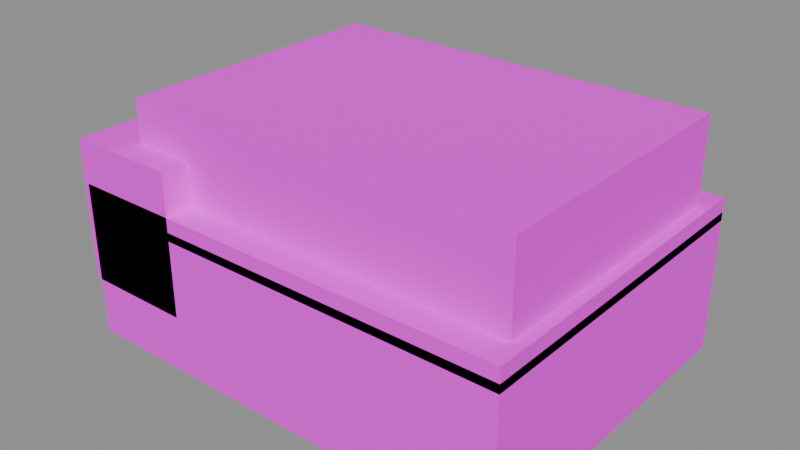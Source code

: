 # Source: item_clothes.blend  (saved by Blender 4.2.68; exported with 4.5.12 LTS)
import bpy
from mathutils import Matrix  # noqa: F401  (used for matrix-valued properties, if any)

bpy.ops.wm.read_factory_settings(use_empty=True)
scene = bpy.context.scene
scene.name = 'Scene'

# ---- collections
col_anchors = bpy.data.collections.new('Anchors'); scene.collection.children.link(col_anchors)
col_world = bpy.data.collections.new('World'); scene.collection.children.link(col_world)

# ---- images (referenced by path relative to the original .blend; pixels are not part of the script)
import os
ASSET_DIR = os.environ.get("B2B_ASSET_DIR", "")  # directory of the original .blend (textures are referenced by path, not embedded)
HERE = os.path.dirname(os.path.abspath(__file__))  # packed textures are extracted next to this script under _unpacked/

def load_image(name, relpath, width, height, colorspace="sRGB"):
    """Load a texture the original file referenced (path relative to the .blend, or extracted next to this script)."""
    p = next((c for c in (os.path.join(HERE, relpath), os.path.join(ASSET_DIR, relpath)) if relpath and os.path.exists(c)), "")
    if p:
        img = bpy.data.images.load(p, check_existing=True)
        img.name = name
    else:  # same state as the original file: an image datablock whose file is absent (Cycles renders it pink)
        img = bpy.data.images.new(name, width, height)
        img.source = "FILE"
        img.filepath = "//" + (relpath or name)
    img.colorspace_settings.name = colorspace
    return img
img_palette_png = load_image('palette.png', 'palette.png', 1024, 1024, 'sRGB')

# ---- materials (node trees are filled in below, after node groups)
mat_tanghalanpalette = bpy.data.materials.new('TanghalanPalette')

# ---- material node trees
mat_tanghalanpalette.use_nodes = True; mat_tanghalanpalette.node_tree.nodes.clear()
_N = mat_tanghalanpalette.node_tree.nodes; _L = mat_tanghalanpalette.node_tree.links
n0 = _N.new('ShaderNodeBsdfPrincipled'); n0.name = 'Principled BSDF'; n0.location = (10, 300)
n0.inputs[2].default_value = 1.0
n1 = _N.new('ShaderNodeOutputMaterial'); n1.name = 'Material Output'; n1.location = (300, 300)
n2 = _N.new('ShaderNodeTexImage'); n2.name = 'Image Texture'; n2.location = (0, 0)
n2.image = img_palette_png
n2.interpolation = 'Closest'
_L.new(n0.outputs[0], n1.inputs[0])
_L.new(n2.outputs[0], n0.inputs[0])
n1.is_active_output = True

# ---- meshes
me_m__item_clothes = bpy.data.meshes.new('M__item_clothes')
me_m__item_clothes.from_pydata([(0.08, -0.06, 0.055), (0.08, 0.06, 0.055), (0.08, -0.06, 0.005), (0.08, 0.06, 0.005), (-0.08, 0.06, 0.055), (-0.08, -0.06, 0.055), (-0.08, 0.06, 0.005), (-0.08, -0.06, 0.005), (-0.08, 0.06, 0.055), (0.08, 0.06, 0.055), (-0.08, -0.06, 0.055), (0.08, -0.06, 0.055), (-0.08, -0.06, 0.005), (0.08, -0.06, 0.005), (-0.08, 0.06, 0.005), (0.08, 0.06, 0.005), (-0.08, -0.06, 0.055), (0.08, -0.06, 0.055), (-0.08, -0.06, 0.005), (0.08, -0.06, 0.005), (0.08, 0.06, 0.055), (-0.08, 0.06, 0.055), (0.08, 0.06, 0.005), (-0.08, 0.06, 0.005), (0.076, -0.05, 0.09), (0.076, 0.05, 0.09), (0.076, -0.05, 0.05), (0.076, 0.05, 0.05), (-0.064, 0.05, 0.09), (-0.064, -0.05, 0.09), (-0.064, 0.05, 0.05), (-0.064, -0.05, 0.05), (-0.064, 0.05, 0.09), (0.076, 0.05, 0.09), (-0.064, -0.05, 0.09), (0.076, -0.05, 0.09), (-0.064, -0.05, 0.05), (0.076, -0.05, 0.05), (-0.064, 0.05, 0.05), (0.076, 0.05, 0.05), (-0.064, -0.05, 0.09), (0.076, -0.05, 0.09), (-0.064, -0.05, 0.05), (0.076, -0.05, 0.05), (0.076, 0.05, 0.09), (-0.064, 0.05, 0.09), (0.076, 0.05, 0.05), (-0.064, 0.05, 0.05), (0.08, -0.06, 0.06), (0.08, 0.06, 0.06), (0.08, -0.06, 0.052), (0.08, 0.06, 0.052), (-0.08, 0.06, 0.06), (-0.08, -0.06, 0.06), (-0.08, 0.06, 0.052), (-0.08, -0.06, 0.052), (-0.08, 0.06, 0.06), (0.08, 0.06, 0.06), (-0.08, -0.06, 0.06), (0.08, -0.06, 0.06), (-0.08, -0.06, 0.052), (0.08, -0.06, 0.052), (-0.08, 0.06, 0.052), (0.08, 0.06, 0.052), (-0.08, -0.06, 0.06), (0.08, -0.06, 0.06), (-0.08, -0.06, 0.052), (0.08, -0.06, 0.052), (0.08, 0.06, 0.06), (-0.08, 0.06, 0.06), (0.08, 0.06, 0.052), (-0.08, 0.06, 0.052), (-0.042, -0.06, 0.075), (-0.042, 0.06, 0.075), (-0.042, -0.06, 0.025), (-0.042, 0.06, 0.025), (-0.082, 0.06, 0.075), (-0.082, -0.06, 0.075), (-0.082, 0.06, 0.025), (-0.082, -0.06, 0.025), (-0.082, 0.06, 0.075), (-0.042, 0.06, 0.075), (-0.082, -0.06, 0.075), (-0.042, -0.06, 0.075), (-0.082, -0.06, 0.025), (-0.042, -0.06, 0.025), (-0.082, 0.06, 0.025), (-0.042, 0.06, 0.025), (-0.082, -0.06, 0.075), (-0.042, -0.06, 0.075), (-0.082, -0.06, 0.025), (-0.042, -0.06, 0.025), (-0.042, 0.06, 0.075), (-0.082, 0.06, 0.075), (-0.042, 0.06, 0.025), (-0.082, 0.06, 0.025)], [], [(0, 2, 1), (2, 3, 1), (4, 6, 5), (6, 7, 5), (8, 10, 9), (10, 11, 9), (12, 14, 13), (14, 15, 13), (16, 18, 17), (18, 19, 17), (20, 22, 21), (22, 23, 21), (24, 26, 25), (26, 27, 25), (28, 30, 29), (30, 31, 29), (32, 34, 33), (34, 35, 33), (36, 38, 37), (38, 39, 37), (40, 42, 41), (42, 43, 41), (44, 46, 45), (46, 47, 45), (48, 50, 49), (50, 51, 49), (52, 54, 53), (54, 55, 53), (56, 58, 57), (58, 59, 57), (60, 62, 61), (62, 63, 61), (64, 66, 65), (66, 67, 65), (68, 70, 69), (70, 71, 69), (72, 74, 73), (74, 75, 73), (76, 78, 77), (78, 79, 77), (80, 82, 81), (82, 83, 81), (84, 86, 85), (86, 87, 85), (88, 90, 89), (90, 91, 89), (92, 94, 93), (94, 95, 93)])
_uv = me_m__item_clothes.uv_layers.new(name='UVMap')
_uv.uv.foreach_set('vector', [0.07812, 0.9531, 0.07812, 0.9531, 0.07812, 0.9531, 0.07812, 0.9531, 0.07812, 0.9531, 0.07812, 0.9531, 0.07812, 0.9531, 0.07812, 0.9531, 0.07812, 0.9531, 0.07812, 0.9531, 0.07812, 0.9531, 0.07812, 0.9531, 0.07812, 0.9531, 0.07812, 0.9531, 0.07812, 0.9531, 0.07812, 0.9531, 0.07812, 0.9531, 0.07812, 0.9531, 0.07812, 0.9531, 0.07812, 0.9531, 0.07812, 0.9531, 0.07812, 0.9531, 0.07812, 0.9531, 0.07812, 0.9531, 0.07812, 0.9531, 0.07812, 0.9531, 0.07812, 0.9531, 0.07812, 0.9531, 0.07812, 0.9531, 0.07812, 0.9531, 0.07812, 0.9531, 0.07812, 0.9531, 0.07812, 0.9531, 0.07812, 0.9531, 0.07812, 0.9531, 0.07812, 0.9531, 0.1094, 0.9531, 0.1094, 0.9531, 0.1094, 0.9531, 0.1094, 0.9531, 0.1094, 0.9531, 0.1094, 0.9531, 0.1094, 0.9531, 0.1094, 0.9531, 0.1094, 0.9531, 0.1094, 0.9531, 0.1094, 0.9531, 0.1094, 0.9531, 0.1094, 0.9531, 0.1094, 0.9531, 0.1094, 0.9531, 0.1094, 0.9531, 0.1094, 0.9531, 0.1094, 0.9531, 0.1094, 0.9531, 0.1094, 0.9531, 0.1094, 0.9531, 0.1094, 0.9531, 0.1094, 0.9531, 0.1094, 0.9531, 0.1094, 0.9531, 0.1094, 0.9531, 0.1094, 0.9531, 0.1094, 0.9531, 0.1094, 0.9531, 0.1094, 0.9531, 0.1094, 0.9531, 0.1094, 0.9531, 0.1094, 0.9531, 0.1094, 0.9531, 0.1094, 0.9531, 0.1094, 0.9531, 0.1406, 0.9531, 0.1406, 0.9531, 0.1406, 0.9531, 0.1406, 0.9531, 0.1406, 0.9531, 0.1406, 0.9531, 0.1406, 0.9531, 0.1406, 0.9531, 0.1406, 0.9531, 0.1406, 0.9531, 0.1406, 0.9531, 0.1406, 0.9531, 0.1406, 0.9531, 0.1406, 0.9531, 0.1406, 0.9531, 0.1406, 0.9531, 0.1406, 0.9531, 0.1406, 0.9531, 0.1406, 0.9531, 0.1406, 0.9531, 0.1406, 0.9531, 0.1406, 0.9531, 0.1406, 0.9531, 0.1406, 0.9531, 0.1406, 0.9531, 0.1406, 0.9531, 0.1406, 0.9531, 0.1406, 0.9531, 0.1406, 0.9531, 0.1406, 0.9531, 0.1406, 0.9531, 0.1406, 0.9531, 0.1406, 0.9531, 0.1406, 0.9531, 0.1406, 0.9531, 0.1406, 0.9531, 0.07812, 0.9531, 0.07812, 0.9531, 0.07812, 0.9531, 0.07812, 0.9531, 0.07812, 0.9531, 0.07812, 0.9531, 0.07812, 0.9531, 0.07812, 0.9531, 0.07812, 0.9531, 0.07812, 0.9531, 0.07812, 0.9531, 0.07812, 0.9531, 0.07812, 0.9531, 0.07812, 0.9531, 0.07812, 0.9531, 0.07812, 0.9531, 0.07812, 0.9531, 0.07812, 0.9531, 0.07812, 0.9531, 0.07812, 0.9531, 0.07812, 0.9531, 0.07812, 0.9531, 0.07812, 0.9531, 0.07812, 0.9531, 0.07812, 0.9531, 0.07812, 0.9531, 0.07812, 0.9531, 0.07812, 0.9531, 0.07812, 0.9531, 0.07812, 0.9531, 0.07812, 0.9531, 0.07812, 0.9531, 0.07812, 0.9531, 0.07812, 0.9531, 0.07812, 0.9531, 0.07812, 0.9531])
me_m__item_clothes.materials.append(mat_tanghalanpalette)
me_m__item_clothes.update()
me_m__item_clothes.normals_split_custom_set([tuple(v) for v in zip(*[iter([1.0, 0.0, 0.0, 1.0, 0.0, 0.0, 1.0, 0.0, 0.0, 1.0, 0.0, 0.0, 1.0, 0.0, 0.0, 1.0, 0.0, 0.0, -1.0, 0.0, 0.0, -1.0, 0.0, 0.0, -1.0, 0.0, 0.0, -1.0, 0.0, 0.0, -1.0, 0.0, 0.0, -1.0, 0.0, 0.0, 0.0, 0.0, 1.0, 0.0, 0.0, 1.0, 0.0, 0.0, 1.0, 0.0, 0.0, 1.0, 0.0, 0.0, 1.0, 0.0, 0.0, 1.0, 0.0, 0.0, -1.0, 0.0, 0.0, -1.0, 0.0, 0.0, -1.0, 0.0, 0.0, -1.0, 0.0, 0.0, -1.0, 0.0, 0.0, -1.0, 0.0, -1.0, 0.0, 0.0, -1.0, 0.0, 0.0, -1.0, 0.0, 0.0, -1.0, 0.0, 0.0, -1.0, 0.0, 0.0, -1.0, 0.0, 0.0, 1.0, 0.0, 0.0, 1.0, 0.0, 0.0, 1.0, 0.0, 0.0, 1.0, 0.0, 0.0, 1.0, 0.0, 0.0, 1.0, 0.0, 1.0, 0.0, 0.0, 1.0, 0.0, 0.0, 1.0, 0.0, 0.0, 1.0, 0.0, 0.0, 1.0, 0.0, 0.0, 1.0, 0.0, 0.0, -1.0, 0.0, 0.0, -1.0, 0.0, 0.0, -1.0, 0.0, 0.0, -1.0, 0.0, 0.0, -1.0, 0.0, 0.0, -1.0, 0.0, 0.0, 0.0, 0.0, 1.0, 0.0, 0.0, 1.0, 0.0, 0.0, 1.0, 0.0, 0.0, 1.0, 0.0, 0.0, 1.0, 0.0, 0.0, 1.0, 0.0, 0.0, -1.0, 0.0, 0.0, -1.0, 0.0, 0.0, -1.0, 0.0, 0.0, -1.0, 0.0, 0.0, -1.0, 0.0, 0.0, -1.0, 0.0, -1.0, 0.0, 0.0, -1.0, 0.0, 0.0, -1.0, 0.0, 0.0, -1.0, 0.0, 0.0, -1.0, 0.0, 0.0, -1.0, 0.0, 0.0, 1.0, 0.0, 0.0, 1.0, 0.0, 0.0, 1.0, 0.0, 0.0, 1.0, 0.0, 0.0, 1.0, 0.0, 0.0, 1.0, 0.0, 1.0, 0.0, 0.0, 1.0, 0.0, 0.0, 1.0, 0.0, 0.0, 1.0, 0.0, 0.0, 1.0, 0.0, 0.0, 1.0, 0.0, 0.0, -1.0, 0.0, 0.0, -1.0, 0.0, 0.0, -1.0, 0.0, 0.0, -1.0, 0.0, 0.0, -1.0, 0.0, 0.0, -1.0, 0.0, 0.0, 0.0, 0.0, 1.0, 0.0, 0.0, 1.0, 0.0, 0.0, 1.0, 0.0, 0.0, 1.0, 0.0, 0.0, 1.0, 0.0, 0.0, 1.0, 0.0, 0.0, -1.0, 0.0, 0.0, -1.0, 0.0, 0.0, -1.0, 0.0, 0.0, -1.0, 0.0, 0.0, -1.0, 0.0, 0.0, -1.0, 0.0, -1.0, 0.0, 0.0, -1.0, 0.0, 0.0, -1.0, 0.0, 0.0, -1.0, 0.0, 0.0, -1.0, 0.0, 0.0, -1.0, 0.0, 0.0, 1.0, 0.0, 0.0, 1.0, 0.0, 0.0, 1.0, 0.0, 0.0, 1.0, 0.0, 0.0, 1.0, 0.0, 0.0, 1.0, 0.0, 1.0, 0.0, 0.0, 1.0, 0.0, 0.0, 1.0, 0.0, 0.0, 1.0, 0.0, 0.0, 1.0, 0.0, 0.0, 1.0, 0.0, 0.0, -1.0, 0.0, 0.0, -1.0, 0.0, 0.0, -1.0, 0.0, 0.0, -1.0, 0.0, 0.0, -1.0, 0.0, 0.0, -1.0, 0.0, 0.0, 0.0, 0.0, 1.0, 0.0, 0.0, 1.0, 0.0, 0.0, 1.0, 0.0, 0.0, 1.0, 0.0, 0.0, 1.0, 0.0, 0.0, 1.0, 0.0, 0.0, -1.0, 0.0, 0.0, -1.0, 0.0, 0.0, -1.0, 0.0, 0.0, -1.0, 0.0, 0.0, -1.0, 0.0, 0.0, -1.0, 0.0, -1.0, 0.0, 0.0, -1.0, 0.0, 0.0, -1.0, 0.0, 0.0, -1.0, 0.0, 0.0, -1.0, 0.0, 0.0, -1.0, 0.0, 0.0, 1.0, 0.0, 0.0, 1.0, 0.0, 0.0, 1.0, 0.0, 0.0, 1.0, 0.0, 0.0, 1.0, 0.0, 0.0, 1.0, 0.0])] * 3)])

# ---- objects
ob_cal__o = bpy.data.objects.new('CAL__O', None)
ob_cal__x = bpy.data.objects.new('CAL__X', None)
ob_cal__y = bpy.data.objects.new('CAL__Y', None)
ob_cal__z = bpy.data.objects.new('CAL__Z', None)
ob_m__item_clothes = bpy.data.objects.new('M__item_clothes', me_m__item_clothes)

# ---- transforms, parenting, visibility, modifiers, constraints
ob_cal__o.location = (0.0, 0.0, 0.0)
ob_cal__o.rotation_mode = 'QUATERNION'
ob_cal__o.rotation_quaternion = (1.0, 0.0, 0.0, 0.0)
ob_cal__o.empty_display_size = 0.15
ob_cal__x.location = (1.0, 0.0, 0.0)
ob_cal__x.rotation_mode = 'QUATERNION'
ob_cal__x.rotation_quaternion = (1.0, 0.0, 0.0, 0.0)
ob_cal__x.empty_display_size = 0.15
ob_cal__y.location = (0.0, 0.0, 1.0)
ob_cal__y.rotation_mode = 'QUATERNION'
ob_cal__y.rotation_quaternion = (1.0, 0.0, 0.0, 0.0)
ob_cal__y.empty_display_size = 0.15
ob_cal__z.location = (0.0, -1.0, 0.0)
ob_cal__z.rotation_mode = 'QUATERNION'
ob_cal__z.rotation_quaternion = (1.0, 0.0, 0.0, 0.0)
ob_cal__z.empty_display_size = 0.15
ob_m__item_clothes.location = (0.0, 0.0, 0.0)
ob_m__item_clothes.rotation_mode = 'QUATERNION'
ob_m__item_clothes.rotation_quaternion = (1.0, 0.0, 0.0, 0.0)

# ---- collection membership
col_anchors.objects.link(ob_cal__o)
col_anchors.objects.link(ob_cal__x)
col_anchors.objects.link(ob_cal__y)
col_anchors.objects.link(ob_cal__z)
col_world.objects.link(ob_m__item_clothes)

# ---- scene / render settings (as saved in the file)
scene.frame_start = 1; scene.frame_end = 250; scene.frame_set(1)
scene.render.engine = 'BLENDER_EEVEE_NEXT'
bpy.context.view_layer.update()

# ---- added for rendering (the .blend has no active camera and no usable light): camera, sun + grey world if the file has none
cam_auto = bpy.data.cameras.new('AutoCamera')
cam_auto.lens = 50.0
cam_auto.sensor_width = 36.0
cam_auto.clip_end = 1000.0
ob_auto_camera = bpy.data.objects.new('AutoCamera', cam_auto)
scene.collection.objects.link(ob_auto_camera)
ob_auto_camera.location = (0.20143, -0.242916, 0.209444)
ob_auto_camera.rotation_euler = (1.09748, -7.21219e-08, 0.694738)
scene.camera = ob_auto_camera
light_auto_sun = bpy.data.lights.new('AutoSun', 'SUN')
light_auto_sun.energy = 3.0
light_auto_sun.angle = 0.0523599
ob_auto_sun = bpy.data.objects.new('AutoSun', light_auto_sun)
scene.collection.objects.link(ob_auto_sun)
ob_auto_sun.rotation_euler = (0.872665, 0.174533, 0.523599)
if scene.world is None:
    world_auto = bpy.data.worlds.new('AutoWorld')
    world_auto.color = (0.3, 0.3, 0.3)
    scene.world = world_auto
bpy.context.view_layer.update()

